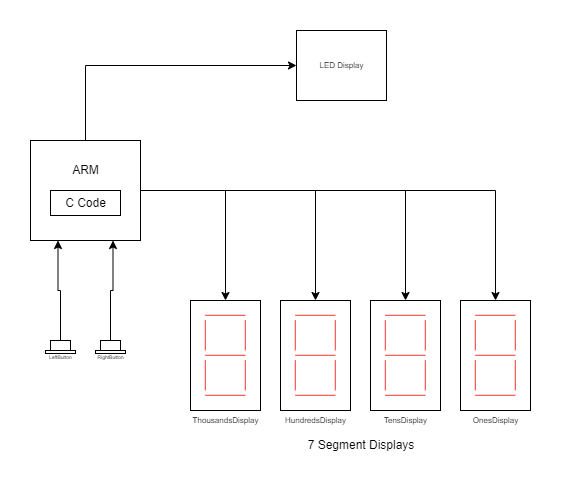

The diagram above was exported from draw.io. Its source (the exported page's mxGraphModel, read from the mxfile embedded in the PNG):
<mxGraphModel dx="1151" dy="630" grid="1" gridSize="10" guides="1" tooltips="1" connect="1" arrows="1" fold="1" page="1" pageScale="1" pageWidth="850" pageHeight="1100" background="#ffffff" math="0" shadow="0">
  <root>
    <mxCell id="0" />
    <mxCell id="1" parent="0" />
    <mxCell id="-6FFYJ2jMGZqKEdkAMdS-14" value="" style="group" vertex="1" connectable="0" parent="1">
      <mxGeometry x="580" y="460" width="70" height="110" as="geometry" />
    </mxCell>
    <mxCell id="-6FFYJ2jMGZqKEdkAMdS-3" value="" style="html=1;" vertex="1" parent="-6FFYJ2jMGZqKEdkAMdS-14">
      <mxGeometry width="70" height="110" as="geometry" />
    </mxCell>
    <mxCell id="-6FFYJ2jMGZqKEdkAMdS-6" value="" style="endArrow=none;html=1;rounded=0;fontColor=#FF9999;fillColor=#f8cecc;strokeColor=#FF3333;" edge="1" parent="-6FFYJ2jMGZqKEdkAMdS-14">
      <mxGeometry width="50" height="50" relative="1" as="geometry">
        <mxPoint x="14.799999999999955" y="94.79999999999995" as="sourcePoint" />
        <mxPoint x="54.799999999999955" y="94.79999999999995" as="targetPoint" />
      </mxGeometry>
    </mxCell>
    <mxCell id="-6FFYJ2jMGZqKEdkAMdS-7" value="" style="endArrow=none;html=1;rounded=0;fontColor=#FF9999;fillColor=#f8cecc;strokeColor=#FF3333;" edge="1" parent="-6FFYJ2jMGZqKEdkAMdS-14">
      <mxGeometry width="50" height="50" relative="1" as="geometry">
        <mxPoint x="14.799999999999955" y="54.80000000000001" as="sourcePoint" />
        <mxPoint x="54.799999999999955" y="54.80000000000001" as="targetPoint" />
      </mxGeometry>
    </mxCell>
    <mxCell id="-6FFYJ2jMGZqKEdkAMdS-8" value="" style="endArrow=none;html=1;rounded=0;fontColor=#FF9999;fillColor=#f8cecc;strokeColor=#FF3333;" edge="1" parent="-6FFYJ2jMGZqKEdkAMdS-14">
      <mxGeometry width="50" height="50" relative="1" as="geometry">
        <mxPoint x="54.799999999999955" y="59.80000000000001" as="sourcePoint" />
        <mxPoint x="54.799999999999955" y="89.79999999999995" as="targetPoint" />
      </mxGeometry>
    </mxCell>
    <mxCell id="-6FFYJ2jMGZqKEdkAMdS-9" value="" style="endArrow=none;html=1;rounded=0;fontColor=#FF9999;fillColor=#f8cecc;strokeColor=#FF3333;" edge="1" parent="-6FFYJ2jMGZqKEdkAMdS-14">
      <mxGeometry width="50" height="50" relative="1" as="geometry">
        <mxPoint x="14.799999999999955" y="59.80000000000001" as="sourcePoint" />
        <mxPoint x="14.799999999999955" y="89.79999999999995" as="targetPoint" />
      </mxGeometry>
    </mxCell>
    <mxCell id="-6FFYJ2jMGZqKEdkAMdS-11" value="" style="endArrow=none;html=1;rounded=0;fontColor=#FF9999;fillColor=#f8cecc;strokeColor=#FF3333;" edge="1" parent="-6FFYJ2jMGZqKEdkAMdS-14">
      <mxGeometry width="50" height="50" relative="1" as="geometry">
        <mxPoint x="14.799999999999955" y="14.800000000000011" as="sourcePoint" />
        <mxPoint x="54.799999999999955" y="14.800000000000011" as="targetPoint" />
      </mxGeometry>
    </mxCell>
    <mxCell id="-6FFYJ2jMGZqKEdkAMdS-12" value="" style="endArrow=none;html=1;rounded=0;fontColor=#FF9999;fillColor=#f8cecc;strokeColor=#FF3333;" edge="1" parent="-6FFYJ2jMGZqKEdkAMdS-14">
      <mxGeometry width="50" height="50" relative="1" as="geometry">
        <mxPoint x="54.799999999999955" y="19.80000000000001" as="sourcePoint" />
        <mxPoint x="54.799999999999955" y="49.80000000000001" as="targetPoint" />
      </mxGeometry>
    </mxCell>
    <mxCell id="-6FFYJ2jMGZqKEdkAMdS-13" value="" style="endArrow=none;html=1;rounded=0;fontColor=#FF9999;fillColor=#f8cecc;strokeColor=#FF3333;" edge="1" parent="-6FFYJ2jMGZqKEdkAMdS-14">
      <mxGeometry width="50" height="50" relative="1" as="geometry">
        <mxPoint x="14.799999999999955" y="19.80000000000001" as="sourcePoint" />
        <mxPoint x="14.799999999999955" y="49.80000000000001" as="targetPoint" />
      </mxGeometry>
    </mxCell>
    <mxCell id="-6FFYJ2jMGZqKEdkAMdS-15" value="" style="group" vertex="1" connectable="0" parent="1">
      <mxGeometry x="760" y="460" width="70" height="110" as="geometry" />
    </mxCell>
    <mxCell id="-6FFYJ2jMGZqKEdkAMdS-16" value="" style="html=1;" vertex="1" parent="-6FFYJ2jMGZqKEdkAMdS-15">
      <mxGeometry width="70" height="110" as="geometry" />
    </mxCell>
    <mxCell id="-6FFYJ2jMGZqKEdkAMdS-17" value="" style="endArrow=none;html=1;rounded=0;fontColor=#FF9999;fillColor=#f8cecc;strokeColor=#FF3333;" edge="1" parent="-6FFYJ2jMGZqKEdkAMdS-15">
      <mxGeometry width="50" height="50" relative="1" as="geometry">
        <mxPoint x="14.799999999999955" y="94.79999999999995" as="sourcePoint" />
        <mxPoint x="54.799999999999955" y="94.79999999999995" as="targetPoint" />
      </mxGeometry>
    </mxCell>
    <mxCell id="-6FFYJ2jMGZqKEdkAMdS-18" value="" style="endArrow=none;html=1;rounded=0;fontColor=#FF9999;fillColor=#f8cecc;strokeColor=#FF3333;" edge="1" parent="-6FFYJ2jMGZqKEdkAMdS-15">
      <mxGeometry width="50" height="50" relative="1" as="geometry">
        <mxPoint x="14.799999999999955" y="54.80000000000001" as="sourcePoint" />
        <mxPoint x="54.799999999999955" y="54.80000000000001" as="targetPoint" />
      </mxGeometry>
    </mxCell>
    <mxCell id="-6FFYJ2jMGZqKEdkAMdS-19" value="" style="endArrow=none;html=1;rounded=0;fontColor=#FF9999;fillColor=#f8cecc;strokeColor=#FF3333;" edge="1" parent="-6FFYJ2jMGZqKEdkAMdS-15">
      <mxGeometry width="50" height="50" relative="1" as="geometry">
        <mxPoint x="54.799999999999955" y="59.80000000000001" as="sourcePoint" />
        <mxPoint x="54.799999999999955" y="89.79999999999995" as="targetPoint" />
      </mxGeometry>
    </mxCell>
    <mxCell id="-6FFYJ2jMGZqKEdkAMdS-20" value="" style="endArrow=none;html=1;rounded=0;fontColor=#FF9999;fillColor=#f8cecc;strokeColor=#FF3333;" edge="1" parent="-6FFYJ2jMGZqKEdkAMdS-15">
      <mxGeometry width="50" height="50" relative="1" as="geometry">
        <mxPoint x="14.799999999999955" y="59.80000000000001" as="sourcePoint" />
        <mxPoint x="14.799999999999955" y="89.79999999999995" as="targetPoint" />
      </mxGeometry>
    </mxCell>
    <mxCell id="-6FFYJ2jMGZqKEdkAMdS-21" value="" style="endArrow=none;html=1;rounded=0;fontColor=#FF9999;fillColor=#f8cecc;strokeColor=#FF3333;" edge="1" parent="-6FFYJ2jMGZqKEdkAMdS-15">
      <mxGeometry width="50" height="50" relative="1" as="geometry">
        <mxPoint x="14.799999999999955" y="14.800000000000011" as="sourcePoint" />
        <mxPoint x="54.799999999999955" y="14.800000000000011" as="targetPoint" />
      </mxGeometry>
    </mxCell>
    <mxCell id="-6FFYJ2jMGZqKEdkAMdS-22" value="" style="endArrow=none;html=1;rounded=0;fontColor=#FF9999;fillColor=#f8cecc;strokeColor=#FF3333;" edge="1" parent="-6FFYJ2jMGZqKEdkAMdS-15">
      <mxGeometry width="50" height="50" relative="1" as="geometry">
        <mxPoint x="54.799999999999955" y="19.80000000000001" as="sourcePoint" />
        <mxPoint x="54.799999999999955" y="49.80000000000001" as="targetPoint" />
      </mxGeometry>
    </mxCell>
    <mxCell id="-6FFYJ2jMGZqKEdkAMdS-23" value="" style="endArrow=none;html=1;rounded=0;fontColor=#FF9999;fillColor=#f8cecc;strokeColor=#FF3333;" edge="1" parent="-6FFYJ2jMGZqKEdkAMdS-15">
      <mxGeometry width="50" height="50" relative="1" as="geometry">
        <mxPoint x="14.799999999999955" y="19.80000000000001" as="sourcePoint" />
        <mxPoint x="14.799999999999955" y="49.80000000000001" as="targetPoint" />
      </mxGeometry>
    </mxCell>
    <mxCell id="-6FFYJ2jMGZqKEdkAMdS-24" value="" style="group" vertex="1" connectable="0" parent="1">
      <mxGeometry x="490" y="460" width="70" height="110" as="geometry" />
    </mxCell>
    <mxCell id="-6FFYJ2jMGZqKEdkAMdS-25" value="" style="html=1;" vertex="1" parent="-6FFYJ2jMGZqKEdkAMdS-24">
      <mxGeometry width="70" height="110" as="geometry" />
    </mxCell>
    <mxCell id="-6FFYJ2jMGZqKEdkAMdS-26" value="" style="endArrow=none;html=1;rounded=0;fontColor=#FF9999;fillColor=#f8cecc;strokeColor=#FF3333;" edge="1" parent="-6FFYJ2jMGZqKEdkAMdS-24">
      <mxGeometry width="50" height="50" relative="1" as="geometry">
        <mxPoint x="14.799999999999955" y="94.79999999999995" as="sourcePoint" />
        <mxPoint x="54.799999999999955" y="94.79999999999995" as="targetPoint" />
      </mxGeometry>
    </mxCell>
    <mxCell id="-6FFYJ2jMGZqKEdkAMdS-27" value="" style="endArrow=none;html=1;rounded=0;fontColor=#FF9999;fillColor=#f8cecc;strokeColor=#FF3333;" edge="1" parent="-6FFYJ2jMGZqKEdkAMdS-24">
      <mxGeometry width="50" height="50" relative="1" as="geometry">
        <mxPoint x="14.799999999999955" y="54.80000000000001" as="sourcePoint" />
        <mxPoint x="54.799999999999955" y="54.80000000000001" as="targetPoint" />
      </mxGeometry>
    </mxCell>
    <mxCell id="-6FFYJ2jMGZqKEdkAMdS-28" value="" style="endArrow=none;html=1;rounded=0;fontColor=#FF9999;fillColor=#f8cecc;strokeColor=#FF3333;" edge="1" parent="-6FFYJ2jMGZqKEdkAMdS-24">
      <mxGeometry width="50" height="50" relative="1" as="geometry">
        <mxPoint x="54.799999999999955" y="59.80000000000001" as="sourcePoint" />
        <mxPoint x="54.799999999999955" y="89.79999999999995" as="targetPoint" />
      </mxGeometry>
    </mxCell>
    <mxCell id="-6FFYJ2jMGZqKEdkAMdS-29" value="" style="endArrow=none;html=1;rounded=0;fontColor=#FF9999;fillColor=#f8cecc;strokeColor=#FF3333;" edge="1" parent="-6FFYJ2jMGZqKEdkAMdS-24">
      <mxGeometry width="50" height="50" relative="1" as="geometry">
        <mxPoint x="14.799999999999955" y="59.80000000000001" as="sourcePoint" />
        <mxPoint x="14.799999999999955" y="89.79999999999995" as="targetPoint" />
      </mxGeometry>
    </mxCell>
    <mxCell id="-6FFYJ2jMGZqKEdkAMdS-30" value="" style="endArrow=none;html=1;rounded=0;fontColor=#FF9999;fillColor=#f8cecc;strokeColor=#FF3333;" edge="1" parent="-6FFYJ2jMGZqKEdkAMdS-24">
      <mxGeometry width="50" height="50" relative="1" as="geometry">
        <mxPoint x="14.799999999999955" y="14.800000000000011" as="sourcePoint" />
        <mxPoint x="54.799999999999955" y="14.800000000000011" as="targetPoint" />
      </mxGeometry>
    </mxCell>
    <mxCell id="-6FFYJ2jMGZqKEdkAMdS-31" value="" style="endArrow=none;html=1;rounded=0;fontColor=#FF9999;fillColor=#f8cecc;strokeColor=#FF3333;" edge="1" parent="-6FFYJ2jMGZqKEdkAMdS-24">
      <mxGeometry width="50" height="50" relative="1" as="geometry">
        <mxPoint x="54.799999999999955" y="19.80000000000001" as="sourcePoint" />
        <mxPoint x="54.799999999999955" y="49.80000000000001" as="targetPoint" />
      </mxGeometry>
    </mxCell>
    <mxCell id="-6FFYJ2jMGZqKEdkAMdS-32" value="" style="endArrow=none;html=1;rounded=0;fontColor=#FF9999;fillColor=#f8cecc;strokeColor=#FF3333;" edge="1" parent="-6FFYJ2jMGZqKEdkAMdS-24">
      <mxGeometry width="50" height="50" relative="1" as="geometry">
        <mxPoint x="14.799999999999955" y="19.80000000000001" as="sourcePoint" />
        <mxPoint x="14.799999999999955" y="49.80000000000001" as="targetPoint" />
      </mxGeometry>
    </mxCell>
    <mxCell id="-6FFYJ2jMGZqKEdkAMdS-33" value="" style="group" vertex="1" connectable="0" parent="1">
      <mxGeometry x="670" y="460" width="70" height="110" as="geometry" />
    </mxCell>
    <mxCell id="-6FFYJ2jMGZqKEdkAMdS-34" value="" style="html=1;" vertex="1" parent="-6FFYJ2jMGZqKEdkAMdS-33">
      <mxGeometry width="70" height="110" as="geometry" />
    </mxCell>
    <mxCell id="-6FFYJ2jMGZqKEdkAMdS-35" value="" style="endArrow=none;html=1;rounded=0;fontColor=#FF9999;fillColor=#f8cecc;strokeColor=#FF3333;" edge="1" parent="-6FFYJ2jMGZqKEdkAMdS-33">
      <mxGeometry width="50" height="50" relative="1" as="geometry">
        <mxPoint x="14.799999999999955" y="94.79999999999995" as="sourcePoint" />
        <mxPoint x="54.799999999999955" y="94.79999999999995" as="targetPoint" />
      </mxGeometry>
    </mxCell>
    <mxCell id="-6FFYJ2jMGZqKEdkAMdS-36" value="" style="endArrow=none;html=1;rounded=0;fontColor=#FF9999;fillColor=#f8cecc;strokeColor=#FF3333;" edge="1" parent="-6FFYJ2jMGZqKEdkAMdS-33">
      <mxGeometry width="50" height="50" relative="1" as="geometry">
        <mxPoint x="14.799999999999955" y="54.80000000000001" as="sourcePoint" />
        <mxPoint x="54.799999999999955" y="54.80000000000001" as="targetPoint" />
      </mxGeometry>
    </mxCell>
    <mxCell id="-6FFYJ2jMGZqKEdkAMdS-37" value="" style="endArrow=none;html=1;rounded=0;fontColor=#FF9999;fillColor=#f8cecc;strokeColor=#FF3333;" edge="1" parent="-6FFYJ2jMGZqKEdkAMdS-33">
      <mxGeometry width="50" height="50" relative="1" as="geometry">
        <mxPoint x="54.799999999999955" y="59.80000000000001" as="sourcePoint" />
        <mxPoint x="54.799999999999955" y="89.79999999999995" as="targetPoint" />
      </mxGeometry>
    </mxCell>
    <mxCell id="-6FFYJ2jMGZqKEdkAMdS-38" value="" style="endArrow=none;html=1;rounded=0;fontColor=#FF9999;fillColor=#f8cecc;strokeColor=#FF3333;" edge="1" parent="-6FFYJ2jMGZqKEdkAMdS-33">
      <mxGeometry width="50" height="50" relative="1" as="geometry">
        <mxPoint x="14.799999999999955" y="59.80000000000001" as="sourcePoint" />
        <mxPoint x="14.799999999999955" y="89.79999999999995" as="targetPoint" />
      </mxGeometry>
    </mxCell>
    <mxCell id="-6FFYJ2jMGZqKEdkAMdS-39" value="" style="endArrow=none;html=1;rounded=0;fontColor=#FF9999;fillColor=#f8cecc;strokeColor=#FF3333;" edge="1" parent="-6FFYJ2jMGZqKEdkAMdS-33">
      <mxGeometry width="50" height="50" relative="1" as="geometry">
        <mxPoint x="14.799999999999955" y="14.800000000000011" as="sourcePoint" />
        <mxPoint x="54.799999999999955" y="14.800000000000011" as="targetPoint" />
      </mxGeometry>
    </mxCell>
    <mxCell id="-6FFYJ2jMGZqKEdkAMdS-40" value="" style="endArrow=none;html=1;rounded=0;fontColor=#FF9999;fillColor=#f8cecc;strokeColor=#FF3333;" edge="1" parent="-6FFYJ2jMGZqKEdkAMdS-33">
      <mxGeometry width="50" height="50" relative="1" as="geometry">
        <mxPoint x="54.799999999999955" y="19.80000000000001" as="sourcePoint" />
        <mxPoint x="54.799999999999955" y="49.80000000000001" as="targetPoint" />
      </mxGeometry>
    </mxCell>
    <mxCell id="-6FFYJ2jMGZqKEdkAMdS-41" value="" style="endArrow=none;html=1;rounded=0;fontColor=#FF9999;fillColor=#f8cecc;strokeColor=#FF3333;" edge="1" parent="-6FFYJ2jMGZqKEdkAMdS-33">
      <mxGeometry width="50" height="50" relative="1" as="geometry">
        <mxPoint x="14.799999999999955" y="19.80000000000001" as="sourcePoint" />
        <mxPoint x="14.799999999999955" y="49.80000000000001" as="targetPoint" />
      </mxGeometry>
    </mxCell>
    <mxCell id="-6FFYJ2jMGZqKEdkAMdS-42" value="" style="group" vertex="1" connectable="0" parent="1">
      <mxGeometry x="330" y="300" width="110" height="100" as="geometry" />
    </mxCell>
    <mxCell id="-6FFYJ2jMGZqKEdkAMdS-1" value="ARM" style="html=1;spacingBottom=40;" vertex="1" parent="-6FFYJ2jMGZqKEdkAMdS-42">
      <mxGeometry width="110" height="100" as="geometry" />
    </mxCell>
    <mxCell id="-6FFYJ2jMGZqKEdkAMdS-2" value="C Code" style="html=1;" vertex="1" parent="-6FFYJ2jMGZqKEdkAMdS-42">
      <mxGeometry x="20" y="50" width="70" height="25" as="geometry" />
    </mxCell>
    <mxCell id="-6FFYJ2jMGZqKEdkAMdS-43" style="edgeStyle=orthogonalEdgeStyle;rounded=0;orthogonalLoop=1;jettySize=auto;html=1;entryX=0.5;entryY=0;entryDx=0;entryDy=0;strokeColor=#030201;fontColor=#FF9999;" edge="1" parent="1" source="-6FFYJ2jMGZqKEdkAMdS-1" target="-6FFYJ2jMGZqKEdkAMdS-25">
      <mxGeometry relative="1" as="geometry" />
    </mxCell>
    <mxCell id="-6FFYJ2jMGZqKEdkAMdS-44" style="edgeStyle=orthogonalEdgeStyle;rounded=0;orthogonalLoop=1;jettySize=auto;html=1;entryX=0.5;entryY=0;entryDx=0;entryDy=0;strokeColor=#030201;fontColor=#FF9999;" edge="1" parent="1" source="-6FFYJ2jMGZqKEdkAMdS-1" target="-6FFYJ2jMGZqKEdkAMdS-3">
      <mxGeometry relative="1" as="geometry" />
    </mxCell>
    <mxCell id="-6FFYJ2jMGZqKEdkAMdS-45" style="edgeStyle=orthogonalEdgeStyle;rounded=0;orthogonalLoop=1;jettySize=auto;html=1;entryX=0.5;entryY=0;entryDx=0;entryDy=0;strokeColor=#030201;fontColor=#FF9999;" edge="1" parent="1" source="-6FFYJ2jMGZqKEdkAMdS-1" target="-6FFYJ2jMGZqKEdkAMdS-34">
      <mxGeometry relative="1" as="geometry" />
    </mxCell>
    <mxCell id="-6FFYJ2jMGZqKEdkAMdS-46" style="edgeStyle=orthogonalEdgeStyle;rounded=0;orthogonalLoop=1;jettySize=auto;html=1;entryX=0.5;entryY=0;entryDx=0;entryDy=0;strokeColor=#030201;fontColor=#FF9999;" edge="1" parent="1" source="-6FFYJ2jMGZqKEdkAMdS-1" target="-6FFYJ2jMGZqKEdkAMdS-16">
      <mxGeometry relative="1" as="geometry" />
    </mxCell>
    <mxCell id="-6FFYJ2jMGZqKEdkAMdS-47" value="7 Segment Displays" style="text;html=1;strokeColor=none;fillColor=none;align=center;verticalAlign=middle;whiteSpace=wrap;rounded=0;fontColor=#030201;" vertex="1" parent="1">
      <mxGeometry x="596" y="590" width="130" height="30" as="geometry" />
    </mxCell>
    <mxCell id="-6FFYJ2jMGZqKEdkAMdS-57" style="edgeStyle=orthogonalEdgeStyle;rounded=0;orthogonalLoop=1;jettySize=auto;html=1;entryX=0.25;entryY=1;entryDx=0;entryDy=0;strokeColor=#030201;fontColor=#030201;" edge="1" parent="1" source="-6FFYJ2jMGZqKEdkAMdS-52" target="-6FFYJ2jMGZqKEdkAMdS-1">
      <mxGeometry relative="1" as="geometry" />
    </mxCell>
    <mxCell id="-6FFYJ2jMGZqKEdkAMdS-58" style="edgeStyle=orthogonalEdgeStyle;rounded=0;orthogonalLoop=1;jettySize=auto;html=1;strokeColor=#030201;fontColor=#030201;entryX=0.75;entryY=1;entryDx=0;entryDy=0;" edge="1" parent="1" source="-6FFYJ2jMGZqKEdkAMdS-55" target="-6FFYJ2jMGZqKEdkAMdS-1">
      <mxGeometry relative="1" as="geometry">
        <mxPoint x="370" y="430" as="targetPoint" />
      </mxGeometry>
    </mxCell>
    <mxCell id="-6FFYJ2jMGZqKEdkAMdS-61" value="" style="group" vertex="1" connectable="0" parent="1">
      <mxGeometry x="340" y="500" width="45" height="30" as="geometry" />
    </mxCell>
    <mxCell id="-6FFYJ2jMGZqKEdkAMdS-51" value="" style="group" vertex="1" connectable="0" parent="-6FFYJ2jMGZqKEdkAMdS-61">
      <mxGeometry x="5" width="30" height="13" as="geometry" />
    </mxCell>
    <mxCell id="-6FFYJ2jMGZqKEdkAMdS-52" value="" style="rounded=0;whiteSpace=wrap;html=1;fontColor=#030201;" vertex="1" parent="-6FFYJ2jMGZqKEdkAMdS-51">
      <mxGeometry x="5" width="20" height="10" as="geometry" />
    </mxCell>
    <mxCell id="-6FFYJ2jMGZqKEdkAMdS-53" value="" style="rounded=0;whiteSpace=wrap;html=1;fontColor=#030201;" vertex="1" parent="-6FFYJ2jMGZqKEdkAMdS-51">
      <mxGeometry y="10" width="30" height="3" as="geometry" />
    </mxCell>
    <mxCell id="-6FFYJ2jMGZqKEdkAMdS-59" value="&lt;font style=&quot;font-size: 5px;&quot;&gt;LeftButton&lt;/font&gt;" style="text;html=1;align=center;verticalAlign=middle;resizable=0;points=[];autosize=1;strokeColor=none;fillColor=none;fontColor=#030201;" vertex="1" parent="-6FFYJ2jMGZqKEdkAMdS-61">
      <mxGeometry x="-5" width="50" height="30" as="geometry" />
    </mxCell>
    <mxCell id="-6FFYJ2jMGZqKEdkAMdS-62" value="" style="group" vertex="1" connectable="0" parent="1">
      <mxGeometry x="390" y="500" width="45" height="30" as="geometry" />
    </mxCell>
    <mxCell id="-6FFYJ2jMGZqKEdkAMdS-54" value="" style="group" vertex="1" connectable="0" parent="-6FFYJ2jMGZqKEdkAMdS-62">
      <mxGeometry x="5" width="30" height="13" as="geometry" />
    </mxCell>
    <mxCell id="-6FFYJ2jMGZqKEdkAMdS-55" value="" style="rounded=0;whiteSpace=wrap;html=1;fontColor=#030201;" vertex="1" parent="-6FFYJ2jMGZqKEdkAMdS-54">
      <mxGeometry x="5" width="20" height="10" as="geometry" />
    </mxCell>
    <mxCell id="-6FFYJ2jMGZqKEdkAMdS-56" value="" style="rounded=0;whiteSpace=wrap;html=1;fontColor=#030201;" vertex="1" parent="-6FFYJ2jMGZqKEdkAMdS-54">
      <mxGeometry y="10" width="30" height="3" as="geometry" />
    </mxCell>
    <mxCell id="-6FFYJ2jMGZqKEdkAMdS-60" value="&lt;font style=&quot;font-size: 5px;&quot;&gt;RightButton&lt;/font&gt;" style="text;html=1;align=center;verticalAlign=middle;resizable=0;points=[];autosize=1;strokeColor=none;fillColor=none;fontColor=#030201;" vertex="1" parent="-6FFYJ2jMGZqKEdkAMdS-62">
      <mxGeometry x="-5" width="50" height="30" as="geometry" />
    </mxCell>
    <mxCell id="-6FFYJ2jMGZqKEdkAMdS-63" value="&lt;font style=&quot;font-size: 8px;&quot;&gt;OnesDisplay&lt;/font&gt;" style="text;html=1;align=center;verticalAlign=middle;resizable=0;points=[];autosize=1;strokeColor=none;fillColor=none;fontSize=5;fontColor=#030201;" vertex="1" parent="1">
      <mxGeometry x="760" y="570" width="70" height="20" as="geometry" />
    </mxCell>
    <mxCell id="-6FFYJ2jMGZqKEdkAMdS-64" value="&lt;font style=&quot;font-size: 8px;&quot;&gt;TensDisplay&lt;/font&gt;" style="text;html=1;align=center;verticalAlign=middle;resizable=0;points=[];autosize=1;strokeColor=none;fillColor=none;fontSize=5;fontColor=#030201;" vertex="1" parent="1">
      <mxGeometry x="670" y="570" width="70" height="20" as="geometry" />
    </mxCell>
    <mxCell id="-6FFYJ2jMGZqKEdkAMdS-65" value="&lt;font style=&quot;font-size: 8px;&quot;&gt;ThousandsDisplay&lt;/font&gt;" style="text;html=1;align=center;verticalAlign=middle;resizable=0;points=[];autosize=1;strokeColor=none;fillColor=none;fontSize=5;fontColor=#030201;" vertex="1" parent="1">
      <mxGeometry x="480" y="570" width="90" height="20" as="geometry" />
    </mxCell>
    <mxCell id="-6FFYJ2jMGZqKEdkAMdS-66" value="&lt;font style=&quot;font-size: 8px;&quot;&gt;HundredsDisplay&lt;/font&gt;" style="text;html=1;align=center;verticalAlign=middle;resizable=0;points=[];autosize=1;strokeColor=none;fillColor=none;fontSize=5;fontColor=#030201;" vertex="1" parent="1">
      <mxGeometry x="575" y="570" width="80" height="20" as="geometry" />
    </mxCell>
    <mxCell id="-6FFYJ2jMGZqKEdkAMdS-67" value="LED Display" style="html=1;fontSize=8;fontColor=#030201;" vertex="1" parent="1">
      <mxGeometry x="596" y="190" width="90" height="70" as="geometry" />
    </mxCell>
    <mxCell id="-6FFYJ2jMGZqKEdkAMdS-68" style="edgeStyle=orthogonalEdgeStyle;rounded=0;orthogonalLoop=1;jettySize=auto;html=1;entryX=0;entryY=0.5;entryDx=0;entryDy=0;strokeColor=#030201;fontSize=8;fontColor=#030201;" edge="1" parent="1" source="-6FFYJ2jMGZqKEdkAMdS-1" target="-6FFYJ2jMGZqKEdkAMdS-67">
      <mxGeometry relative="1" as="geometry">
        <Array as="points">
          <mxPoint x="385" y="225" />
        </Array>
      </mxGeometry>
    </mxCell>
  </root>
</mxGraphModel>